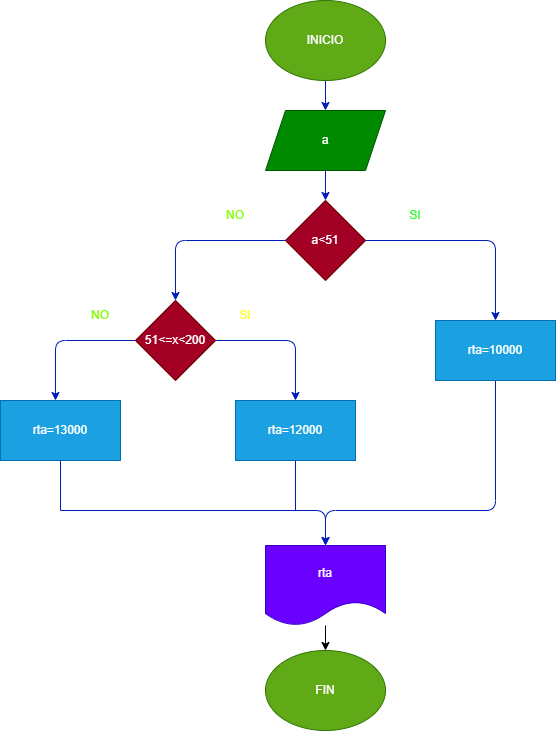

The diagram above was exported from draw.io. Its source (the exported page's mxGraphModel, read from the mxfile embedded in the PNG):
<mxGraphModel dx="692" dy="568" grid="1" gridSize="10" guides="1" tooltips="1" connect="1" arrows="1" fold="1" page="1" pageScale="1" pageWidth="850" pageHeight="1100" math="0" shadow="0">
  <root>
    <mxCell id="0" />
    <mxCell id="1" parent="0" />
    <mxCell id="2" value="" style="edgeStyle=none;html=1;fillColor=#0050ef;strokeColor=#001DBC;" parent="1" source="3" target="5" edge="1">
      <mxGeometry relative="1" as="geometry" />
    </mxCell>
    <mxCell id="3" value="INICIO" style="ellipse;whiteSpace=wrap;html=1;fillColor=#60a917;fontColor=#ffffff;strokeColor=#2D7600;" parent="1" vertex="1">
      <mxGeometry x="415" width="120" height="80" as="geometry" />
    </mxCell>
    <mxCell id="4" value="" style="edgeStyle=none;html=1;fillColor=#0050ef;strokeColor=#001DBC;" parent="1" source="5" target="8" edge="1">
      <mxGeometry relative="1" as="geometry" />
    </mxCell>
    <mxCell id="5" value="a" style="shape=parallelogram;perimeter=parallelogramPerimeter;whiteSpace=wrap;html=1;fixedSize=1;fillColor=#008a00;fontColor=#ffffff;strokeColor=#005700;" parent="1" vertex="1">
      <mxGeometry x="415" y="110" width="120" height="60" as="geometry" />
    </mxCell>
    <mxCell id="6" value="" style="edgeStyle=none;html=1;fillColor=#0050ef;strokeColor=#001DBC;" parent="1" source="8" target="10" edge="1">
      <mxGeometry relative="1" as="geometry">
        <Array as="points">
          <mxPoint x="645" y="240" />
        </Array>
      </mxGeometry>
    </mxCell>
    <mxCell id="7" value="" style="edgeStyle=none;html=1;fillColor=#0050ef;strokeColor=#001DBC;" parent="1" source="8" target="13" edge="1">
      <mxGeometry relative="1" as="geometry">
        <Array as="points">
          <mxPoint x="325" y="240" />
        </Array>
      </mxGeometry>
    </mxCell>
    <mxCell id="8" value="a&amp;lt;51" style="rhombus;whiteSpace=wrap;html=1;fillColor=#a20025;fontColor=#ffffff;strokeColor=#6F0000;" parent="1" vertex="1">
      <mxGeometry x="435" y="200" width="80" height="80" as="geometry" />
    </mxCell>
    <mxCell id="27" style="edgeStyle=none;html=1;entryX=0.5;entryY=0;entryDx=0;entryDy=0;fontColor=#33FF33;fillColor=#0050ef;strokeColor=#001DBC;" parent="1" source="10" target="20" edge="1">
      <mxGeometry relative="1" as="geometry">
        <Array as="points">
          <mxPoint x="645" y="510" />
          <mxPoint x="475" y="510" />
        </Array>
      </mxGeometry>
    </mxCell>
    <mxCell id="10" value="rta=10000" style="whiteSpace=wrap;html=1;fillColor=#1ba1e2;fontColor=#ffffff;strokeColor=#006EAF;" parent="1" vertex="1">
      <mxGeometry x="585" y="320" width="120" height="60" as="geometry" />
    </mxCell>
    <mxCell id="11" value="" style="edgeStyle=none;html=1;fillColor=#0050ef;strokeColor=#001DBC;" parent="1" source="13" target="15" edge="1">
      <mxGeometry relative="1" as="geometry">
        <Array as="points">
          <mxPoint x="445" y="340" />
        </Array>
      </mxGeometry>
    </mxCell>
    <mxCell id="12" value="" style="edgeStyle=none;html=1;fillColor=#0050ef;strokeColor=#001DBC;" parent="1" source="13" edge="1">
      <mxGeometry relative="1" as="geometry">
        <Array as="points">
          <mxPoint x="205" y="340" />
        </Array>
        <mxPoint x="205" y="400" as="targetPoint" />
      </mxGeometry>
    </mxCell>
    <mxCell id="13" value="51&amp;lt;=x&amp;lt;200" style="rhombus;whiteSpace=wrap;html=1;fillColor=#a20025;fontColor=#ffffff;strokeColor=#6F0000;" parent="1" vertex="1">
      <mxGeometry x="285" y="300" width="80" height="80" as="geometry" />
    </mxCell>
    <mxCell id="15" value="rta=12000" style="whiteSpace=wrap;html=1;fillColor=#1ba1e2;fontColor=#ffffff;strokeColor=#006EAF;" parent="1" vertex="1">
      <mxGeometry x="385" y="400" width="120" height="60" as="geometry" />
    </mxCell>
    <mxCell id="17" value="rta=13000" style="whiteSpace=wrap;html=1;fillColor=#1ba1e2;fontColor=#ffffff;strokeColor=#006EAF;" parent="1" vertex="1">
      <mxGeometry x="150" y="400" width="120" height="60" as="geometry" />
    </mxCell>
    <mxCell id="19" style="edgeStyle=none;html=1;" parent="1" source="20" target="21" edge="1">
      <mxGeometry relative="1" as="geometry" />
    </mxCell>
    <mxCell id="20" value="rta" style="shape=document;whiteSpace=wrap;html=1;boundedLbl=1;fillColor=#6a00ff;fontColor=#ffffff;strokeColor=#3700CC;" parent="1" vertex="1">
      <mxGeometry x="415" y="545" width="120" height="80" as="geometry" />
    </mxCell>
    <mxCell id="21" value="FIN" style="ellipse;whiteSpace=wrap;html=1;fillColor=#60a917;fontColor=#ffffff;strokeColor=#2D7600;" parent="1" vertex="1">
      <mxGeometry x="415" y="650" width="120" height="80" as="geometry" />
    </mxCell>
    <mxCell id="22" value="&lt;font color=&quot;#33ff33&quot;&gt;SI&lt;/font&gt;" style="text;html=1;strokeColor=none;fillColor=none;align=center;verticalAlign=middle;whiteSpace=wrap;rounded=0;" parent="1" vertex="1">
      <mxGeometry x="535" y="200" width="60" height="30" as="geometry" />
    </mxCell>
    <mxCell id="23" value="&lt;font color=&quot;#80ff00&quot;&gt;NO&lt;/font&gt;" style="text;html=1;strokeColor=none;fillColor=none;align=center;verticalAlign=middle;whiteSpace=wrap;rounded=0;" parent="1" vertex="1">
      <mxGeometry x="355" y="200" width="60" height="30" as="geometry" />
    </mxCell>
    <mxCell id="24" value="&lt;font color=&quot;#ffff33&quot;&gt;SI&lt;/font&gt;" style="text;html=1;strokeColor=none;fillColor=none;align=center;verticalAlign=middle;whiteSpace=wrap;rounded=0;" parent="1" vertex="1">
      <mxGeometry x="365" y="300" width="60" height="30" as="geometry" />
    </mxCell>
    <mxCell id="25" value="&lt;font color=&quot;#80ff00&quot;&gt;NO&lt;/font&gt;" style="text;html=1;strokeColor=none;fillColor=none;align=center;verticalAlign=middle;whiteSpace=wrap;rounded=0;" parent="1" vertex="1">
      <mxGeometry x="220" y="300" width="60" height="30" as="geometry" />
    </mxCell>
    <mxCell id="28" value="" style="endArrow=none;html=1;fontColor=#33FF33;exitX=0.5;exitY=1;exitDx=0;exitDy=0;fillColor=#0050ef;strokeColor=#001DBC;" parent="1" source="17" edge="1">
      <mxGeometry width="50" height="50" relative="1" as="geometry">
        <mxPoint x="420" y="590" as="sourcePoint" />
        <mxPoint x="210" y="510" as="targetPoint" />
      </mxGeometry>
    </mxCell>
    <mxCell id="29" value="" style="endArrow=none;html=1;fontColor=#33FF33;entryX=0.5;entryY=1;entryDx=0;entryDy=0;fillColor=#0050ef;strokeColor=#001DBC;" parent="1" target="15" edge="1">
      <mxGeometry width="50" height="50" relative="1" as="geometry">
        <mxPoint x="445" y="510" as="sourcePoint" />
        <mxPoint x="470" y="540" as="targetPoint" />
      </mxGeometry>
    </mxCell>
    <mxCell id="30" value="" style="endArrow=classic;html=1;fontColor=#33FF33;entryX=0.5;entryY=0;entryDx=0;entryDy=0;fillColor=#0050ef;strokeColor=#001DBC;" parent="1" target="20" edge="1">
      <mxGeometry width="50" height="50" relative="1" as="geometry">
        <mxPoint x="210" y="510" as="sourcePoint" />
        <mxPoint x="620" y="530" as="targetPoint" />
        <Array as="points">
          <mxPoint x="475" y="510" />
        </Array>
      </mxGeometry>
    </mxCell>
  </root>
</mxGraphModel>